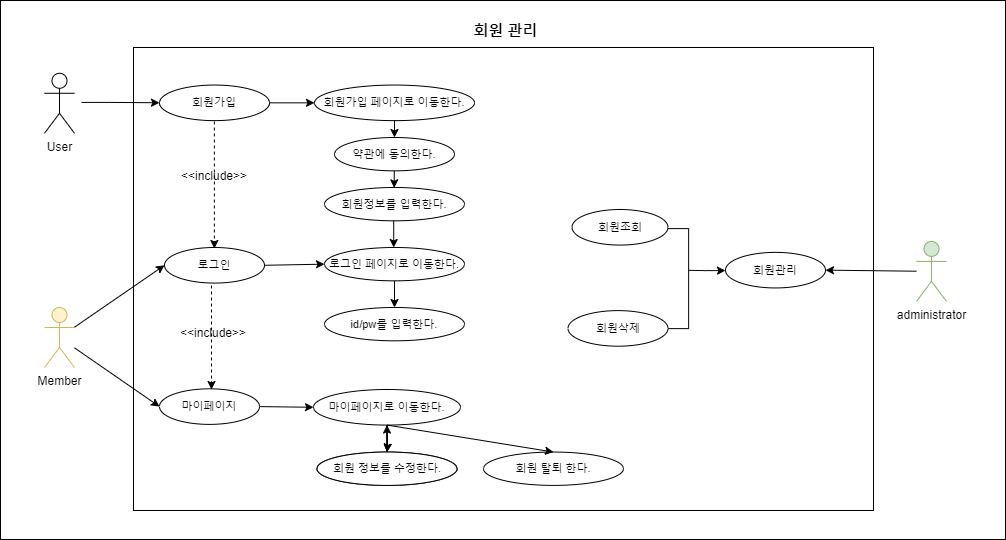

The diagram above was exported from draw.io. Its source (the exported page's mxGraphModel, read from the mxfile embedded in the PNG):
<mxGraphModel dx="1834" dy="1550" grid="0" gridSize="10" guides="1" tooltips="1" connect="1" arrows="1" fold="1" page="0" pageScale="1" pageWidth="827" pageHeight="1169" math="0" shadow="0">
  <root>
    <mxCell id="0" />
    <mxCell id="1" parent="0" />
    <mxCell id="2" value="" style="rounded=0;whiteSpace=wrap;html=1;fontSize=11;fillColor=default;" vertex="1" parent="1">
      <mxGeometry x="-124" y="-769" width="1005" height="539" as="geometry" />
    </mxCell>
    <object label="User" id="3">
      <mxCell style="shape=umlActor;verticalLabelPosition=bottom;verticalAlign=top;html=1;outlineConnect=0;" vertex="1" parent="1">
        <mxGeometry x="-80" y="-696.22" width="30" height="60" as="geometry" />
      </mxCell>
    </object>
    <mxCell id="4" value="회원가입 페이지로 이동한다." style="ellipse;whiteSpace=wrap;html=1;fontSize=11;" vertex="1" parent="1">
      <mxGeometry x="190" y="-684.44" width="160" height="35.56" as="geometry" />
    </mxCell>
    <mxCell id="5" value="회원정보를 입력한다." style="ellipse;whiteSpace=wrap;html=1;fontSize=11;" vertex="1" parent="1">
      <mxGeometry x="200" y="-582" width="140" height="33.33" as="geometry" />
    </mxCell>
    <mxCell id="6" style="edgeStyle=orthogonalEdgeStyle;rounded=0;orthogonalLoop=1;jettySize=auto;html=1;exitX=0.5;exitY=1;exitDx=0;exitDy=0;" edge="1" source="7" target="5" parent="1">
      <mxGeometry relative="1" as="geometry" />
    </mxCell>
    <mxCell id="7" value="약관에 동의한다." style="ellipse;whiteSpace=wrap;html=1;fontSize=11;" vertex="1" parent="1">
      <mxGeometry x="210" y="-632" width="120" height="33.34" as="geometry" />
    </mxCell>
    <mxCell id="8" style="edgeStyle=orthogonalEdgeStyle;rounded=0;orthogonalLoop=1;jettySize=auto;html=1;exitX=0.5;exitY=1;exitDx=0;exitDy=0;" edge="1" source="4" target="7" parent="1">
      <mxGeometry relative="1" as="geometry">
        <mxPoint x="270" y="-552.0000000000001" as="sourcePoint" />
      </mxGeometry>
    </mxCell>
    <mxCell id="9" value="Member" style="shape=umlActor;verticalLabelPosition=bottom;verticalAlign=top;html=1;outlineConnect=0;fillColor=#fff2cc;strokeColor=#d6b656;" vertex="1" parent="1">
      <mxGeometry x="-80" y="-462" width="30" height="60" as="geometry" />
    </mxCell>
    <mxCell id="10" value="로그인 페이지로 이동한다." style="ellipse;whiteSpace=wrap;html=1;fontSize=11;" vertex="1" parent="1">
      <mxGeometry x="200" y="-522" width="140" height="33.33" as="geometry" />
    </mxCell>
    <mxCell id="11" style="edgeStyle=orthogonalEdgeStyle;rounded=0;orthogonalLoop=1;jettySize=auto;html=1;exitX=0.5;exitY=1;exitDx=0;exitDy=0;" edge="1" source="5" target="10" parent="1">
      <mxGeometry relative="1" as="geometry" />
    </mxCell>
    <mxCell id="12" value="" style="endArrow=classic;html=1;rounded=0;entryX=0;entryY=0.5;entryDx=0;entryDy=0;exitX=1;exitY=0.5;exitDx=0;exitDy=0;" edge="1" source="19" target="10" parent="1">
      <mxGeometry width="50" height="50" relative="1" as="geometry">
        <mxPoint x="105" y="-523.44" as="sourcePoint" />
        <mxPoint x="470" y="-474.44" as="targetPoint" />
      </mxGeometry>
    </mxCell>
    <mxCell id="13" value="로그인 정보를 입력한다." style="ellipse;whiteSpace=wrap;html=1;fontSize=11;" vertex="1" parent="1">
      <mxGeometry x="200" y="-462" width="140" height="33.33" as="geometry" />
    </mxCell>
    <mxCell id="14" style="edgeStyle=orthogonalEdgeStyle;rounded=0;orthogonalLoop=1;jettySize=auto;html=1;exitX=0.5;exitY=1;exitDx=0;exitDy=0;" edge="1" source="10" target="13" parent="1">
      <mxGeometry relative="1" as="geometry" />
    </mxCell>
    <mxCell id="15" value="administrator" style="shape=umlActor;verticalLabelPosition=bottom;verticalAlign=top;html=1;outlineConnect=0;fillColor=#d5e8d4;strokeColor=#82b366;" vertex="1" parent="1">
      <mxGeometry x="792" y="-528.12" width="30" height="60" as="geometry" />
    </mxCell>
    <mxCell id="16" value="마이페이지로 이동한다." style="ellipse;whiteSpace=wrap;html=1;fontSize=11;" vertex="1" parent="1">
      <mxGeometry x="189" y="-380" width="160" height="35.56" as="geometry" />
    </mxCell>
    <mxCell id="17" value="회원가입" style="ellipse;whiteSpace=wrap;html=1;fontSize=11;" vertex="1" parent="1">
      <mxGeometry x="35" y="-684.44" width="110" height="35.56" as="geometry" />
    </mxCell>
    <mxCell id="18" value="" style="endArrow=classic;html=1;rounded=0;exitX=1;exitY=0.5;exitDx=0;exitDy=0;" edge="1" source="17" target="4" parent="1">
      <mxGeometry width="50" height="50" relative="1" as="geometry">
        <mxPoint x="260" y="-642" as="sourcePoint" />
        <mxPoint x="170" y="-667" as="targetPoint" />
      </mxGeometry>
    </mxCell>
    <mxCell id="19" value="로그인" style="ellipse;whiteSpace=wrap;html=1;fontSize=11;" vertex="1" parent="1">
      <mxGeometry x="40" y="-522" width="100" height="35.56" as="geometry" />
    </mxCell>
    <mxCell id="20" value="마이페이지" style="ellipse;whiteSpace=wrap;html=1;fontSize=11;" vertex="1" parent="1">
      <mxGeometry x="35" y="-380.68" width="100" height="35.56" as="geometry" />
    </mxCell>
    <mxCell id="21" value="" style="endArrow=classic;html=1;rounded=0;entryX=0;entryY=0.5;entryDx=0;entryDy=0;exitX=1;exitY=0.5;exitDx=0;exitDy=0;" edge="1" source="20" target="16" parent="1">
      <mxGeometry width="50" height="50" relative="1" as="geometry">
        <mxPoint x="140" y="-263.44000000000005" as="sourcePoint" />
        <mxPoint x="190" y="-313.44" as="targetPoint" />
      </mxGeometry>
    </mxCell>
    <mxCell id="22" value="" style="rounded=0;whiteSpace=wrap;html=1;container=0;" vertex="1" parent="1">
      <mxGeometry x="9" y="-722" width="740" height="463" as="geometry" />
    </mxCell>
    <mxCell id="23" value="회원가입 페이지로 이동한다." style="ellipse;whiteSpace=wrap;html=1;fontSize=11;" vertex="1" parent="1">
      <mxGeometry x="190" y="-684.44" width="160" height="35.56" as="geometry" />
    </mxCell>
    <mxCell id="24" value="회원정보를 입력한다." style="ellipse;whiteSpace=wrap;html=1;fontSize=11;" vertex="1" parent="1">
      <mxGeometry x="200" y="-582" width="140" height="33.33" as="geometry" />
    </mxCell>
    <mxCell id="25" value="약관에 동의한다." style="ellipse;whiteSpace=wrap;html=1;fontSize=11;" vertex="1" parent="1">
      <mxGeometry x="210" y="-632" width="120" height="33.34" as="geometry" />
    </mxCell>
    <mxCell id="26" style="edgeStyle=orthogonalEdgeStyle;rounded=0;orthogonalLoop=1;jettySize=auto;html=1;exitX=0.5;exitY=1;exitDx=0;exitDy=0;" edge="1" source="23" target="25" parent="1">
      <mxGeometry relative="1" as="geometry">
        <mxPoint x="270" y="-552.0000000000001" as="sourcePoint" />
        <Array as="points">
          <mxPoint x="270" y="-625" />
          <mxPoint x="270" y="-625" />
        </Array>
      </mxGeometry>
    </mxCell>
    <mxCell id="27" value="" style="endArrow=classic;html=1;rounded=0;entryX=0;entryY=0.5;entryDx=0;entryDy=0;" edge="1" parent="1">
      <mxGeometry width="50" height="50" relative="1" as="geometry">
        <mxPoint x="-43" y="-667.09" as="sourcePoint" />
        <mxPoint x="34.99999999999818" y="-666.7500000000001" as="targetPoint" />
        <Array as="points">
          <mxPoint x="-31" y="-667.09" />
          <mxPoint x="-15" y="-667.09" />
        </Array>
      </mxGeometry>
    </mxCell>
    <mxCell id="28" value="로그인 페이지로 이동한다." style="ellipse;whiteSpace=wrap;html=1;fontSize=11;" vertex="1" parent="1">
      <mxGeometry x="200" y="-522" width="140" height="33.33" as="geometry" />
    </mxCell>
    <mxCell id="29" value="" style="endArrow=classic;html=1;rounded=0;entryX=0;entryY=0.5;entryDx=0;entryDy=0;exitX=1;exitY=0.5;exitDx=0;exitDy=0;" edge="1" source="38" target="28" parent="1">
      <mxGeometry width="50" height="50" relative="1" as="geometry">
        <mxPoint x="105" y="-523.44" as="sourcePoint" />
        <mxPoint x="470" y="-474.44" as="targetPoint" />
      </mxGeometry>
    </mxCell>
    <mxCell id="30" value="id/pw를 입력한다." style="ellipse;whiteSpace=wrap;html=1;fontSize=11;" vertex="1" parent="1">
      <mxGeometry x="200" y="-462" width="140" height="33.33" as="geometry" />
    </mxCell>
    <mxCell id="31" style="edgeStyle=orthogonalEdgeStyle;rounded=0;orthogonalLoop=1;jettySize=auto;html=1;exitX=0.5;exitY=1;exitDx=0;exitDy=0;" edge="1" source="28" target="30" parent="1">
      <mxGeometry relative="1" as="geometry" />
    </mxCell>
    <mxCell id="32" value="&lt;span style=&quot;font-size: 15px;&quot;&gt;회원 관리&lt;/span&gt;" style="text;html=1;align=center;verticalAlign=middle;resizable=0;points=[];autosize=1;fontSize=14;fontStyle=1" vertex="1" parent="1">
      <mxGeometry x="336" y="-754" width="90" height="30" as="geometry" />
    </mxCell>
    <mxCell id="33" value="회원관리" style="ellipse;whiteSpace=wrap;html=1;fontSize=11;" vertex="1" parent="1">
      <mxGeometry x="601" y="-517.12" width="100" height="35.56" as="geometry" />
    </mxCell>
    <mxCell id="34" value="" style="endArrow=classic;html=1;rounded=0;entryX=1;entryY=0.5;entryDx=0;entryDy=0;" edge="1" target="33" parent="1">
      <mxGeometry width="50" height="50" relative="1" as="geometry">
        <mxPoint x="792" y="-498.2926415094339" as="sourcePoint" />
        <mxPoint x="406" y="-467.12" as="targetPoint" />
      </mxGeometry>
    </mxCell>
    <mxCell id="35" value="마이페이지로 이동한다." style="ellipse;whiteSpace=wrap;html=1;fontSize=11;" vertex="1" parent="1">
      <mxGeometry x="189" y="-380" width="147" height="35.56" as="geometry" />
    </mxCell>
    <mxCell id="36" value="회원가입" style="ellipse;whiteSpace=wrap;html=1;fontSize=11;" vertex="1" parent="1">
      <mxGeometry x="35" y="-684.44" width="110" height="35.56" as="geometry" />
    </mxCell>
    <mxCell id="37" value="" style="endArrow=classic;html=1;rounded=0;exitX=1;exitY=0.5;exitDx=0;exitDy=0;" edge="1" source="36" target="23" parent="1">
      <mxGeometry width="50" height="50" relative="1" as="geometry">
        <mxPoint x="260" y="-642" as="sourcePoint" />
        <mxPoint x="170" y="-667" as="targetPoint" />
      </mxGeometry>
    </mxCell>
    <mxCell id="38" value="로그인" style="ellipse;whiteSpace=wrap;html=1;fontSize=11;" vertex="1" parent="1">
      <mxGeometry x="40" y="-522" width="100" height="35.56" as="geometry" />
    </mxCell>
    <mxCell id="39" value="" style="endArrow=classic;html=1;rounded=0;entryX=0;entryY=0.5;entryDx=0;entryDy=0;" edge="1" target="38" parent="1">
      <mxGeometry width="50" height="50" relative="1" as="geometry">
        <mxPoint x="-50" y="-442.31714285714247" as="sourcePoint" />
        <mxPoint x="40" y="-433.44" as="targetPoint" />
      </mxGeometry>
    </mxCell>
    <mxCell id="40" value="마이페이지" style="ellipse;whiteSpace=wrap;html=1;fontSize=11;" vertex="1" parent="1">
      <mxGeometry x="35" y="-380.68" width="100" height="35.56" as="geometry" />
    </mxCell>
    <mxCell id="41" value="" style="endArrow=classic;html=1;rounded=0;entryX=0;entryY=0.5;entryDx=0;entryDy=0;" edge="1" target="40" parent="1">
      <mxGeometry width="50" height="50" relative="1" as="geometry">
        <mxPoint x="-50" y="-421.63500000000045" as="sourcePoint" />
        <mxPoint x="40" y="-293.44" as="targetPoint" />
      </mxGeometry>
    </mxCell>
    <mxCell id="42" value="" style="endArrow=classic;html=1;rounded=0;entryX=0;entryY=0.5;entryDx=0;entryDy=0;exitX=1;exitY=0.5;exitDx=0;exitDy=0;" edge="1" source="40" target="35" parent="1">
      <mxGeometry width="50" height="50" relative="1" as="geometry">
        <mxPoint x="140" y="-263.44000000000005" as="sourcePoint" />
        <mxPoint x="190" y="-313.44" as="targetPoint" />
      </mxGeometry>
    </mxCell>
    <mxCell id="43" value="" style="group" vertex="1" connectable="0" parent="1">
      <mxGeometry x="443.5" y="-560" width="120.65000000000009" height="136.68" as="geometry" />
    </mxCell>
    <mxCell id="44" value="회원삭제" style="ellipse;whiteSpace=wrap;html=1;fontSize=11;" vertex="1" parent="43">
      <mxGeometry y="101.12" width="100" height="35.56" as="geometry" />
    </mxCell>
    <mxCell id="45" value="회원조회" style="ellipse;whiteSpace=wrap;html=1;fontSize=11;" vertex="1" parent="43">
      <mxGeometry x="4" width="96" height="35.56" as="geometry" />
    </mxCell>
    <mxCell id="46" value="" style="strokeWidth=1;html=1;shape=mxgraph.flowchart.annotation_1;align=left;pointerEvents=1;rotation=-180;" vertex="1" parent="43">
      <mxGeometry x="100" y="19.120000000000005" width="20.65" height="100" as="geometry" />
    </mxCell>
    <mxCell id="47" value="" style="endArrow=classic;html=1;rounded=0;exitX=0.038;exitY=0.583;exitDx=0;exitDy=0;exitPerimeter=0;" edge="1" parent="1">
      <mxGeometry width="50" height="50" relative="1" as="geometry">
        <mxPoint x="564.3652999999997" y="-499.18000000000006" as="sourcePoint" />
        <mxPoint x="601" y="-499" as="targetPoint" />
        <Array as="points">
          <mxPoint x="580.1" y="-498.89" />
          <mxPoint x="596.1" y="-498.89" />
        </Array>
      </mxGeometry>
    </mxCell>
    <mxCell id="48" value="" style="endArrow=classic;html=1;rounded=0;entryX=0;entryY=0.5;entryDx=0;entryDy=0;dashed=1;" edge="1" parent="1">
      <mxGeometry width="50" height="50" relative="1" as="geometry">
        <mxPoint x="89.86956521739148" y="-648" as="sourcePoint" />
        <mxPoint x="89.86956521739148" y="-521" as="targetPoint" />
      </mxGeometry>
    </mxCell>
    <mxCell id="49" value="&amp;lt;&amp;lt;include&amp;gt;&amp;gt;" style="text;html=1;align=center;verticalAlign=middle;whiteSpace=wrap;rounded=0;rotation=0;" vertex="1" parent="1">
      <mxGeometry x="60" y="-607.56" width="60" height="30" as="geometry" />
    </mxCell>
    <mxCell id="50" value="" style="endArrow=classic;html=1;rounded=0;entryX=0;entryY=0.5;entryDx=0;entryDy=0;dashed=1;" edge="1" parent="1">
      <mxGeometry width="50" height="50" relative="1" as="geometry">
        <mxPoint x="86.99956521739148" y="-484" as="sourcePoint" />
        <mxPoint x="86.99956521739148" y="-380" as="targetPoint" />
      </mxGeometry>
    </mxCell>
    <mxCell id="51" value="&amp;lt;&amp;lt;include&amp;gt;&amp;gt;" style="text;html=1;align=center;verticalAlign=middle;whiteSpace=wrap;rounded=0;rotation=0;" vertex="1" parent="1">
      <mxGeometry x="59" y="-451.32" width="60" height="30" as="geometry" />
    </mxCell>
    <mxCell id="52" style="edgeStyle=orthogonalEdgeStyle;rounded=0;orthogonalLoop=1;jettySize=auto;html=1;exitX=0.5;exitY=1;exitDx=0;exitDy=0;" edge="1" parent="1">
      <mxGeometry relative="1" as="geometry">
        <mxPoint x="269.74" y="-598.66" as="sourcePoint" />
        <mxPoint x="269.74" y="-581.66" as="targetPoint" />
      </mxGeometry>
    </mxCell>
    <mxCell id="53" value="로그인 정보를 입력한다." style="ellipse;whiteSpace=wrap;html=1;fontSize=11;" vertex="1" parent="1">
      <mxGeometry x="192.5" y="-317.43999999999994" width="140" height="33.33" as="geometry" />
    </mxCell>
    <mxCell id="54" style="edgeStyle=orthogonalEdgeStyle;rounded=0;orthogonalLoop=1;jettySize=auto;html=1;exitX=0.5;exitY=1;exitDx=0;exitDy=0;" edge="1" target="53" parent="1">
      <mxGeometry relative="1" as="geometry">
        <mxPoint x="262.5" y="-344.43999999999994" as="sourcePoint" />
      </mxGeometry>
    </mxCell>
    <mxCell id="55" value="" style="edgeStyle=orthogonalEdgeStyle;rounded=0;orthogonalLoop=1;jettySize=auto;html=1;" edge="1" source="56" target="35" parent="1">
      <mxGeometry relative="1" as="geometry" />
    </mxCell>
    <mxCell id="56" value="회원 정보를 수정한다." style="ellipse;whiteSpace=wrap;html=1;fontSize=11;" vertex="1" parent="1">
      <mxGeometry x="192.5" y="-317.43999999999994" width="140" height="33.33" as="geometry" />
    </mxCell>
    <mxCell id="57" style="edgeStyle=orthogonalEdgeStyle;rounded=0;orthogonalLoop=1;jettySize=auto;html=1;exitX=0.5;exitY=1;exitDx=0;exitDy=0;" edge="1" target="56" parent="1">
      <mxGeometry relative="1" as="geometry">
        <mxPoint x="262.5" y="-344.43999999999994" as="sourcePoint" />
      </mxGeometry>
    </mxCell>
    <mxCell id="58" style="edgeStyle=orthogonalEdgeStyle;rounded=0;orthogonalLoop=1;jettySize=auto;html=1;exitX=0.5;exitY=1;exitDx=0;exitDy=0;" edge="1" parent="1">
      <mxGeometry relative="1" as="geometry">
        <mxPoint x="269.23" y="-549" as="sourcePoint" />
        <mxPoint x="269.23" y="-522" as="targetPoint" />
      </mxGeometry>
    </mxCell>
    <mxCell id="59" value="회원 탈퇴 한다." style="ellipse;whiteSpace=wrap;html=1;fontSize=11;" vertex="1" parent="1">
      <mxGeometry x="359" y="-317.43999999999994" width="140" height="33.33" as="geometry" />
    </mxCell>
    <mxCell id="60" value="" style="endArrow=classic;html=1;rounded=0;entryX=0.5;entryY=0;entryDx=0;entryDy=0;exitX=0.5;exitY=1;exitDx=0;exitDy=0;" edge="1" source="35" target="59" parent="1">
      <mxGeometry width="50" height="50" relative="1" as="geometry">
        <mxPoint x="373.5" y="-358.99500000000046" as="sourcePoint" />
        <mxPoint x="606.0000000000077" y="-248.1350000000001" as="targetPoint" />
      </mxGeometry>
    </mxCell>
  </root>
</mxGraphModel>